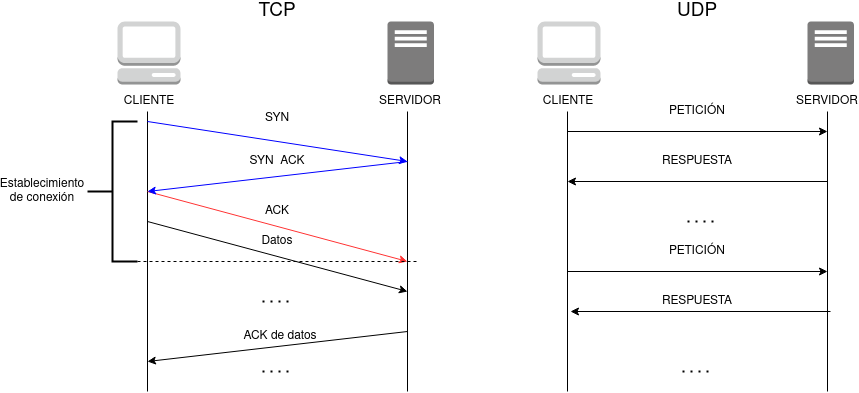

The diagram above was exported from draw.io. Its source (the exported page's mxGraphModel, read from the mxfile embedded in the PNG):
<mxGraphModel dx="1125" dy="670" grid="1" gridSize="10" guides="1" tooltips="1" connect="1" arrows="1" fold="1" page="1" pageScale="1" pageWidth="827" pageHeight="1169" math="0" shadow="0">
  <root>
    <mxCell id="0" />
    <mxCell id="1" parent="0" />
    <mxCell id="9S_nj5YYfSLTMloaiCAL-1" value="" style="outlineConnect=0;dashed=0;verticalLabelPosition=bottom;verticalAlign=top;align=center;html=1;shape=mxgraph.aws3.management_console;fillColor=#D2D3D3;gradientColor=none;" vertex="1" parent="1">
      <mxGeometry x="250" y="110" width="63" height="63" as="geometry" />
    </mxCell>
    <mxCell id="9S_nj5YYfSLTMloaiCAL-2" value="" style="outlineConnect=0;dashed=0;verticalLabelPosition=bottom;verticalAlign=top;align=center;html=1;shape=mxgraph.aws3.traditional_server;fillColor=#7D7C7C;gradientColor=none;" vertex="1" parent="1">
      <mxGeometry x="520" y="110" width="46.5" height="63" as="geometry" />
    </mxCell>
    <mxCell id="9S_nj5YYfSLTMloaiCAL-3" value="" style="endArrow=none;html=1;" edge="1" parent="1">
      <mxGeometry width="50" height="50" relative="1" as="geometry">
        <mxPoint x="280" y="480" as="sourcePoint" />
        <mxPoint x="280" y="200" as="targetPoint" />
      </mxGeometry>
    </mxCell>
    <mxCell id="9S_nj5YYfSLTMloaiCAL-4" value="" style="endArrow=none;html=1;" edge="1" parent="1">
      <mxGeometry width="50" height="50" relative="1" as="geometry">
        <mxPoint x="540" y="480" as="sourcePoint" />
        <mxPoint x="540" y="200" as="targetPoint" />
      </mxGeometry>
    </mxCell>
    <mxCell id="9S_nj5YYfSLTMloaiCAL-6" value="" style="endArrow=classic;html=1;strokeColor=#0000FF;" edge="1" parent="1">
      <mxGeometry width="50" height="50" relative="1" as="geometry">
        <mxPoint x="280" y="210" as="sourcePoint" />
        <mxPoint x="540" y="250" as="targetPoint" />
      </mxGeometry>
    </mxCell>
    <mxCell id="9S_nj5YYfSLTMloaiCAL-7" value="" style="endArrow=classic;html=1;strokeColor=#FF3333;" edge="1" parent="1">
      <mxGeometry width="50" height="50" relative="1" as="geometry">
        <mxPoint x="280" y="280" as="sourcePoint" />
        <mxPoint x="540" y="350" as="targetPoint" />
      </mxGeometry>
    </mxCell>
    <mxCell id="9S_nj5YYfSLTMloaiCAL-8" value="" style="endArrow=classic;html=1;strokeColor=#0000FF;" edge="1" parent="1">
      <mxGeometry width="50" height="50" relative="1" as="geometry">
        <mxPoint x="540" y="250" as="sourcePoint" />
        <mxPoint x="280" y="280" as="targetPoint" />
      </mxGeometry>
    </mxCell>
    <mxCell id="9S_nj5YYfSLTMloaiCAL-9" value="SYN " style="text;html=1;strokeColor=none;fillColor=none;align=center;verticalAlign=middle;whiteSpace=wrap;rounded=0;" vertex="1" parent="1">
      <mxGeometry x="385" y="193" width="50" height="27" as="geometry" />
    </mxCell>
    <mxCell id="9S_nj5YYfSLTMloaiCAL-10" value="SYN&amp;nbsp; ACK" style="text;html=1;strokeColor=none;fillColor=none;align=center;verticalAlign=middle;whiteSpace=wrap;rounded=0;" vertex="1" parent="1">
      <mxGeometry x="375" y="240" width="70" height="20" as="geometry" />
    </mxCell>
    <mxCell id="9S_nj5YYfSLTMloaiCAL-11" value="ACK" style="text;html=1;strokeColor=none;fillColor=none;align=center;verticalAlign=middle;whiteSpace=wrap;rounded=0;" vertex="1" parent="1">
      <mxGeometry x="390" y="290" width="40" height="20" as="geometry" />
    </mxCell>
    <mxCell id="9S_nj5YYfSLTMloaiCAL-15" value="" style="strokeWidth=2;html=1;shape=mxgraph.flowchart.annotation_2;align=left;labelPosition=right;pointerEvents=1;" vertex="1" parent="1">
      <mxGeometry x="220" y="210" width="50" height="140" as="geometry" />
    </mxCell>
    <mxCell id="9S_nj5YYfSLTMloaiCAL-16" value="&lt;div&gt;Establecimiento &lt;br&gt;&lt;/div&gt;&lt;div&gt;de conexión&lt;br&gt;&lt;/div&gt;" style="text;html=1;strokeColor=none;fillColor=none;align=center;verticalAlign=middle;whiteSpace=wrap;rounded=0;" vertex="1" parent="1">
      <mxGeometry x="140" y="270" width="70" height="20" as="geometry" />
    </mxCell>
    <mxCell id="9S_nj5YYfSLTMloaiCAL-18" value="" style="endArrow=classic;html=1;strokeColor=#000000;" edge="1" parent="1">
      <mxGeometry width="50" height="50" relative="1" as="geometry">
        <mxPoint x="280" y="310" as="sourcePoint" />
        <mxPoint x="540" y="380" as="targetPoint" />
      </mxGeometry>
    </mxCell>
    <mxCell id="9S_nj5YYfSLTMloaiCAL-21" value="" style="endArrow=classic;html=1;strokeColor=#000000;" edge="1" parent="1">
      <mxGeometry width="50" height="50" relative="1" as="geometry">
        <mxPoint x="540" y="420" as="sourcePoint" />
        <mxPoint x="280" y="450" as="targetPoint" />
      </mxGeometry>
    </mxCell>
    <mxCell id="9S_nj5YYfSLTMloaiCAL-23" value="Datos" style="text;html=1;strokeColor=none;fillColor=none;align=center;verticalAlign=middle;whiteSpace=wrap;rounded=0;" vertex="1" parent="1">
      <mxGeometry x="390" y="320" width="40" height="20" as="geometry" />
    </mxCell>
    <mxCell id="9S_nj5YYfSLTMloaiCAL-24" value="ACK de datos" style="text;html=1;strokeColor=none;fillColor=none;align=center;verticalAlign=middle;whiteSpace=wrap;rounded=0;" vertex="1" parent="1">
      <mxGeometry x="375" y="420" width="76" height="10" as="geometry" />
    </mxCell>
    <mxCell id="9S_nj5YYfSLTMloaiCAL-25" value="" style="endArrow=none;dashed=1;html=1;dashPattern=1 3;strokeWidth=2;" edge="1" parent="1">
      <mxGeometry width="50" height="50" relative="1" as="geometry">
        <mxPoint x="395" y="390" as="sourcePoint" />
        <mxPoint x="425" y="390" as="targetPoint" />
      </mxGeometry>
    </mxCell>
    <mxCell id="9S_nj5YYfSLTMloaiCAL-27" value="" style="endArrow=none;dashed=1;html=1;dashPattern=1 3;strokeWidth=2;" edge="1" parent="1">
      <mxGeometry width="50" height="50" relative="1" as="geometry">
        <mxPoint x="395" y="460" as="sourcePoint" />
        <mxPoint x="425" y="460" as="targetPoint" />
      </mxGeometry>
    </mxCell>
    <mxCell id="9S_nj5YYfSLTMloaiCAL-28" value="" style="endArrow=none;dashed=1;html=1;strokeColor=#000000;exitX=1;exitY=1;exitDx=0;exitDy=0;exitPerimeter=0;" edge="1" parent="1" source="9S_nj5YYfSLTMloaiCAL-15">
      <mxGeometry width="50" height="50" relative="1" as="geometry">
        <mxPoint x="270" y="350" as="sourcePoint" />
        <mxPoint x="550" y="350" as="targetPoint" />
      </mxGeometry>
    </mxCell>
    <mxCell id="9S_nj5YYfSLTMloaiCAL-29" value="&lt;font style=&quot;font-size: 19px&quot;&gt;TCP&lt;/font&gt;" style="text;html=1;strokeColor=none;fillColor=none;align=center;verticalAlign=middle;whiteSpace=wrap;rounded=0;" vertex="1" parent="1">
      <mxGeometry x="390" y="90" width="40" height="20" as="geometry" />
    </mxCell>
    <mxCell id="9S_nj5YYfSLTMloaiCAL-30" value="" style="outlineConnect=0;dashed=0;verticalLabelPosition=bottom;verticalAlign=top;align=center;html=1;shape=mxgraph.aws3.management_console;fillColor=#D2D3D3;gradientColor=none;" vertex="1" parent="1">
      <mxGeometry x="670" y="110" width="63" height="63" as="geometry" />
    </mxCell>
    <mxCell id="9S_nj5YYfSLTMloaiCAL-31" value="" style="outlineConnect=0;dashed=0;verticalLabelPosition=bottom;verticalAlign=top;align=center;html=1;shape=mxgraph.aws3.traditional_server;fillColor=#7D7C7C;gradientColor=none;" vertex="1" parent="1">
      <mxGeometry x="940" y="110" width="46.5" height="63" as="geometry" />
    </mxCell>
    <mxCell id="9S_nj5YYfSLTMloaiCAL-32" value="" style="endArrow=none;html=1;" edge="1" parent="1">
      <mxGeometry width="50" height="50" relative="1" as="geometry">
        <mxPoint x="700" y="480" as="sourcePoint" />
        <mxPoint x="700" y="200" as="targetPoint" />
      </mxGeometry>
    </mxCell>
    <mxCell id="9S_nj5YYfSLTMloaiCAL-33" value="" style="endArrow=none;html=1;" edge="1" parent="1">
      <mxGeometry width="50" height="50" relative="1" as="geometry">
        <mxPoint x="960" y="480" as="sourcePoint" />
        <mxPoint x="960" y="200" as="targetPoint" />
      </mxGeometry>
    </mxCell>
    <mxCell id="9S_nj5YYfSLTMloaiCAL-42" value="" style="endArrow=classic;html=1;strokeColor=#000000;" edge="1" parent="1">
      <mxGeometry width="50" height="50" relative="1" as="geometry">
        <mxPoint x="700" y="220" as="sourcePoint" />
        <mxPoint x="960" y="220" as="targetPoint" />
      </mxGeometry>
    </mxCell>
    <mxCell id="9S_nj5YYfSLTMloaiCAL-43" value="" style="endArrow=classic;html=1;strokeColor=#000000;" edge="1" parent="1">
      <mxGeometry width="50" height="50" relative="1" as="geometry">
        <mxPoint x="960" y="270" as="sourcePoint" />
        <mxPoint x="700" y="270" as="targetPoint" />
      </mxGeometry>
    </mxCell>
    <mxCell id="9S_nj5YYfSLTMloaiCAL-46" value="" style="endArrow=none;dashed=1;html=1;dashPattern=1 3;strokeWidth=2;" edge="1" parent="1">
      <mxGeometry width="50" height="50" relative="1" as="geometry">
        <mxPoint x="820" y="310" as="sourcePoint" />
        <mxPoint x="850" y="310" as="targetPoint" />
      </mxGeometry>
    </mxCell>
    <mxCell id="9S_nj5YYfSLTMloaiCAL-47" value="" style="endArrow=none;dashed=1;html=1;dashPattern=1 3;strokeWidth=2;" edge="1" parent="1">
      <mxGeometry width="50" height="50" relative="1" as="geometry">
        <mxPoint x="815" y="460" as="sourcePoint" />
        <mxPoint x="845" y="460" as="targetPoint" />
      </mxGeometry>
    </mxCell>
    <mxCell id="9S_nj5YYfSLTMloaiCAL-49" value="&lt;font style=&quot;font-size: 19px&quot;&gt;UDP&lt;/font&gt;" style="text;html=1;strokeColor=none;fillColor=none;align=center;verticalAlign=middle;whiteSpace=wrap;rounded=0;" vertex="1" parent="1">
      <mxGeometry x="810" y="90" width="40" height="20" as="geometry" />
    </mxCell>
    <mxCell id="9S_nj5YYfSLTMloaiCAL-50" value="" style="endArrow=classic;html=1;strokeColor=#000000;" edge="1" parent="1">
      <mxGeometry width="50" height="50" relative="1" as="geometry">
        <mxPoint x="700" y="360" as="sourcePoint" />
        <mxPoint x="960" y="360" as="targetPoint" />
      </mxGeometry>
    </mxCell>
    <mxCell id="9S_nj5YYfSLTMloaiCAL-51" value="" style="endArrow=classic;html=1;strokeColor=#000000;" edge="1" parent="1">
      <mxGeometry width="50" height="50" relative="1" as="geometry">
        <mxPoint x="963" y="400" as="sourcePoint" />
        <mxPoint x="703" y="400" as="targetPoint" />
      </mxGeometry>
    </mxCell>
    <mxCell id="9S_nj5YYfSLTMloaiCAL-52" value="CLIENTE" style="text;html=1;strokeColor=none;fillColor=none;align=center;verticalAlign=middle;whiteSpace=wrap;rounded=0;" vertex="1" parent="1">
      <mxGeometry x="261.5" y="180" width="40" height="20" as="geometry" />
    </mxCell>
    <mxCell id="9S_nj5YYfSLTMloaiCAL-53" value="CLIENTE" style="text;html=1;strokeColor=none;fillColor=none;align=center;verticalAlign=middle;whiteSpace=wrap;rounded=0;" vertex="1" parent="1">
      <mxGeometry x="681.5" y="180" width="40" height="20" as="geometry" />
    </mxCell>
    <mxCell id="9S_nj5YYfSLTMloaiCAL-54" value="SERVIDOR" style="text;html=1;strokeColor=none;fillColor=none;align=center;verticalAlign=middle;whiteSpace=wrap;rounded=0;" vertex="1" parent="1">
      <mxGeometry x="523.25" y="180" width="40" height="20" as="geometry" />
    </mxCell>
    <mxCell id="9S_nj5YYfSLTMloaiCAL-56" value="SERVIDOR" style="text;html=1;strokeColor=none;fillColor=none;align=center;verticalAlign=middle;whiteSpace=wrap;rounded=0;" vertex="1" parent="1">
      <mxGeometry x="940" y="180" width="40" height="20" as="geometry" />
    </mxCell>
    <mxCell id="9S_nj5YYfSLTMloaiCAL-57" value="PETICIÓN" style="text;html=1;strokeColor=none;fillColor=none;align=center;verticalAlign=middle;whiteSpace=wrap;rounded=0;" vertex="1" parent="1">
      <mxGeometry x="810" y="190" width="40" height="20" as="geometry" />
    </mxCell>
    <mxCell id="9S_nj5YYfSLTMloaiCAL-58" value="PETICIÓN" style="text;html=1;strokeColor=none;fillColor=none;align=center;verticalAlign=middle;whiteSpace=wrap;rounded=0;" vertex="1" parent="1">
      <mxGeometry x="810" y="330" width="40" height="20" as="geometry" />
    </mxCell>
    <mxCell id="9S_nj5YYfSLTMloaiCAL-59" value="RESPUESTA" style="text;html=1;strokeColor=none;fillColor=none;align=center;verticalAlign=middle;whiteSpace=wrap;rounded=0;" vertex="1" parent="1">
      <mxGeometry x="810" y="240" width="40" height="20" as="geometry" />
    </mxCell>
    <mxCell id="9S_nj5YYfSLTMloaiCAL-60" value="RESPUESTA" style="text;html=1;strokeColor=none;fillColor=none;align=center;verticalAlign=middle;whiteSpace=wrap;rounded=0;" vertex="1" parent="1">
      <mxGeometry x="810" y="380" width="40" height="20" as="geometry" />
    </mxCell>
  </root>
</mxGraphModel>